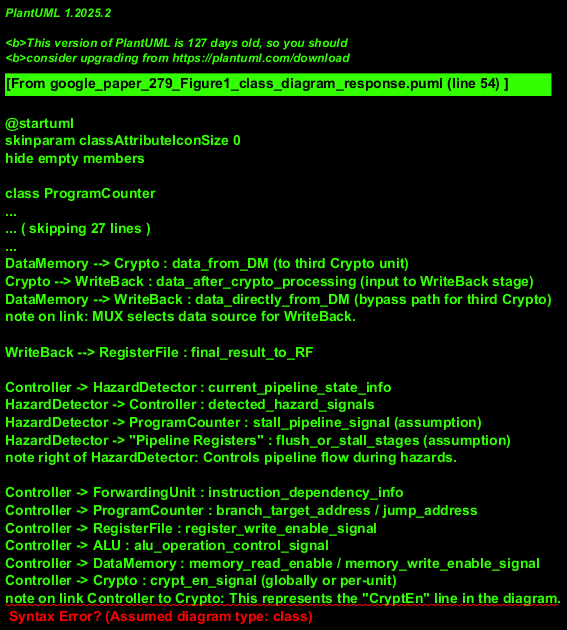

The diagram above was rendered by PlantUML. Its source (embedded in the PNG):
@startuml
skinparam classAttributeIconSize 0
hide empty members

class ProgramCounter
class InstructionMemory
class Crypto <<HardwareBlock>>
note right of Crypto : A cryptographic processing unit.\nMultiple instances are present in the pipeline stages.
class RegisterFile
class Key <<HardwareBlock>>
note left of Key : Stores or manages cryptographic keys, \ninterfacing with the Register File or Crypto units.
class ALU <<HardwareBlock>>
class DataMemory
class WriteBack <<HardwareBlock>>
note right of WriteBack : Logic for writing results back to the Register File.
class ForwardingUnit <<ControlLogic>>
class Controller <<ControlLogic>>
class HazardDetector <<ControlLogic>>

' Core Data Flow Path - simplified, MUXes are implied by multiple inputs to components
ProgramCounter --> InstructionMemory : provides_fetch_address
InstructionMemory --> Crypto : instruction_data_stream_1 (to first Crypto unit)
Crypto --> RegisterFile : processed_instruction_data (potentially, after MUX)
InstructionMemory --> RegisterFile : instruction_data_stream_2 (bypass path for first Crypto)
note on link: MUX selects between Crypto output and direct IM output.

RegisterFile --> ALU : operands_from_RF
Key --> RegisterFile : crypto_key_data (assumption: key is read via RF or fed to Crypto)

ALU --> Crypto : data_to_second_crypto (output from ALU)
ALU --> DataMemory : address_or_data_to_DM (ALU result used by DM)
ForwardingUnit --> ALU : forwarded_data (to ALU inputs)

DataMemory --> Crypto : data_from_DM (to third Crypto unit)
Crypto --> WriteBack : data_after_crypto_processing (input to WriteBack stage)
DataMemory --> WriteBack : data_directly_from_DM (bypass path for third Crypto)
note on link: MUX selects data source for WriteBack.

WriteBack --> RegisterFile : final_result_to_RF

' Control Signals & Interactions
Controller -> HazardDetector : current_pipeline_state_info
HazardDetector -> Controller : detected_hazard_signals
HazardDetector -> ProgramCounter : stall_pipeline_signal (assumption)
HazardDetector -> "Pipeline Registers" : flush_or_stall_stages (assumption)
note right of HazardDetector: Controls pipeline flow during hazards.

Controller -> ForwardingUnit : instruction_dependency_info
Controller -> ProgramCounter : branch_target_address / jump_address
Controller -> RegisterFile : register_write_enable_signal
Controller -> ALU : alu_operation_control_signal
Controller -> DataMemory : memory_read_enable / memory_write_enable_signal
Controller -> Crypto : crypt_en_signal (globally or per-unit)
note on link Controller to Crypto: This represents the "CryptEn" line in the diagram.

@enduml